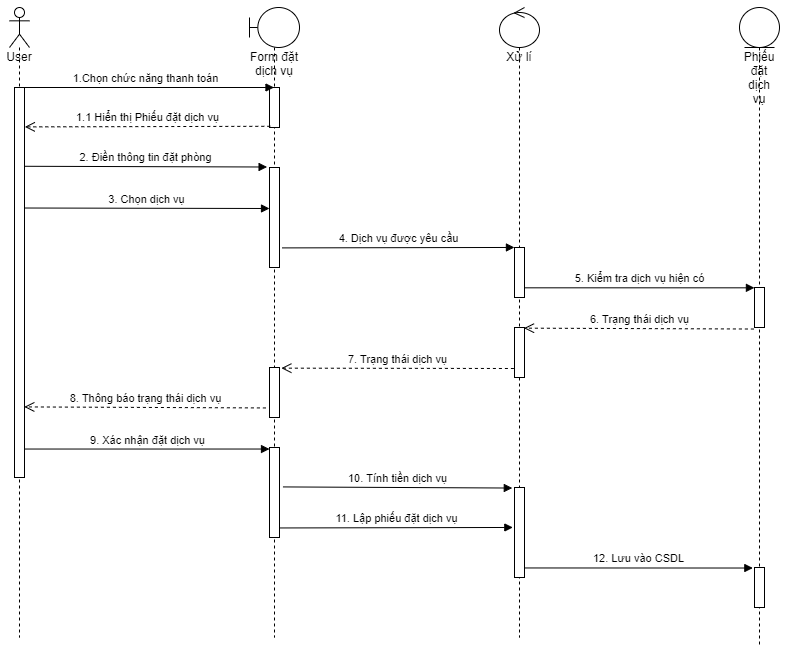

The diagram above was exported from draw.io. Its source (the exported page's mxGraphModel, read from the mxfile embedded in the PNG):
<mxGraphModel dx="692" dy="405" grid="1" gridSize="10" guides="1" tooltips="1" connect="1" arrows="1" fold="1" page="1" pageScale="1" pageWidth="850" pageHeight="1100" math="0" shadow="0">
  <root>
    <mxCell id="0" />
    <mxCell id="1" parent="0" />
    <mxCell id="RyOKH3HWzJ3q4ps3MpHz-1" value="User" style="shape=umlLifeline;participant=umlActor;perimeter=lifelinePerimeter;whiteSpace=wrap;html=1;container=1;collapsible=0;recursiveResize=0;verticalAlign=top;spacingTop=36;outlineConnect=0;" vertex="1" parent="1">
      <mxGeometry x="10" y="160" width="20" height="630" as="geometry" />
    </mxCell>
    <mxCell id="RyOKH3HWzJ3q4ps3MpHz-10" value="" style="html=1;points=[];perimeter=orthogonalPerimeter;" vertex="1" parent="RyOKH3HWzJ3q4ps3MpHz-1">
      <mxGeometry x="5" y="80" width="10" height="390" as="geometry" />
    </mxCell>
    <mxCell id="RyOKH3HWzJ3q4ps3MpHz-4" value="Form đặt dịch vụ" style="shape=umlLifeline;participant=umlBoundary;perimeter=lifelinePerimeter;whiteSpace=wrap;html=1;container=1;collapsible=0;recursiveResize=0;verticalAlign=top;spacingTop=36;outlineConnect=0;" vertex="1" parent="1">
      <mxGeometry x="250" y="160" width="50" height="630" as="geometry" />
    </mxCell>
    <mxCell id="RyOKH3HWzJ3q4ps3MpHz-11" value="" style="html=1;points=[];perimeter=orthogonalPerimeter;" vertex="1" parent="RyOKH3HWzJ3q4ps3MpHz-4">
      <mxGeometry x="20" y="80" width="10" height="40" as="geometry" />
    </mxCell>
    <mxCell id="RyOKH3HWzJ3q4ps3MpHz-18" value="" style="html=1;points=[];perimeter=orthogonalPerimeter;" vertex="1" parent="RyOKH3HWzJ3q4ps3MpHz-4">
      <mxGeometry x="20" y="160" width="10" height="100" as="geometry" />
    </mxCell>
    <mxCell id="RyOKH3HWzJ3q4ps3MpHz-27" value="" style="html=1;points=[];perimeter=orthogonalPerimeter;" vertex="1" parent="RyOKH3HWzJ3q4ps3MpHz-4">
      <mxGeometry x="20" y="360" width="10" height="50" as="geometry" />
    </mxCell>
    <mxCell id="RyOKH3HWzJ3q4ps3MpHz-5" value="Phiếu đặt dịch vụ" style="shape=umlLifeline;participant=umlEntity;perimeter=lifelinePerimeter;whiteSpace=wrap;html=1;container=1;collapsible=0;recursiveResize=0;verticalAlign=top;spacingTop=36;outlineConnect=0;size=40;" vertex="1" parent="1">
      <mxGeometry x="740" y="160" width="40" height="640" as="geometry" />
    </mxCell>
    <mxCell id="RyOKH3HWzJ3q4ps3MpHz-34" value="" style="html=1;points=[];perimeter=orthogonalPerimeter;" vertex="1" parent="RyOKH3HWzJ3q4ps3MpHz-5">
      <mxGeometry x="15" y="560" width="10" height="40" as="geometry" />
    </mxCell>
    <mxCell id="RyOKH3HWzJ3q4ps3MpHz-6" value="Xử lí" style="shape=umlLifeline;participant=umlControl;perimeter=lifelinePerimeter;whiteSpace=wrap;html=1;container=1;collapsible=0;recursiveResize=0;verticalAlign=top;spacingTop=36;outlineConnect=0;" vertex="1" parent="1">
      <mxGeometry x="500" y="160" width="40" height="630" as="geometry" />
    </mxCell>
    <mxCell id="RyOKH3HWzJ3q4ps3MpHz-14" value="" style="html=1;points=[];perimeter=orthogonalPerimeter;" vertex="1" parent="RyOKH3HWzJ3q4ps3MpHz-6">
      <mxGeometry x="15" y="240" width="10" height="50" as="geometry" />
    </mxCell>
    <mxCell id="RyOKH3HWzJ3q4ps3MpHz-25" value="" style="html=1;points=[];perimeter=orthogonalPerimeter;" vertex="1" parent="RyOKH3HWzJ3q4ps3MpHz-6">
      <mxGeometry x="15" y="320" width="10" height="50" as="geometry" />
    </mxCell>
    <mxCell id="RyOKH3HWzJ3q4ps3MpHz-7" value="1.Chọn chức năng thanh toán" style="html=1;verticalAlign=bottom;endArrow=block;exitX=0.34;exitY=0;exitDx=0;exitDy=0;exitPerimeter=0;" edge="1" parent="1" source="RyOKH3HWzJ3q4ps3MpHz-10" target="RyOKH3HWzJ3q4ps3MpHz-4">
      <mxGeometry width="80" relative="1" as="geometry">
        <mxPoint x="380" y="310" as="sourcePoint" />
        <mxPoint x="460" y="310" as="targetPoint" />
      </mxGeometry>
    </mxCell>
    <mxCell id="RyOKH3HWzJ3q4ps3MpHz-13" value="4. Dịch vụ được yêu cầu" style="html=1;verticalAlign=bottom;endArrow=block;exitX=1.28;exitY=0.804;exitDx=0;exitDy=0;exitPerimeter=0;entryX=-0.007;entryY=-0.001;entryDx=0;entryDy=0;entryPerimeter=0;" edge="1" parent="1" source="RyOKH3HWzJ3q4ps3MpHz-18" target="RyOKH3HWzJ3q4ps3MpHz-14">
      <mxGeometry width="80" relative="1" as="geometry">
        <mxPoint x="300" y="280" as="sourcePoint" />
        <mxPoint x="510" y="400" as="targetPoint" />
      </mxGeometry>
    </mxCell>
    <mxCell id="RyOKH3HWzJ3q4ps3MpHz-15" value="1.1 Hiển thị Phiếu đặt dịch vụ" style="html=1;verticalAlign=bottom;endArrow=open;dashed=1;endSize=8;entryX=1.033;entryY=0.101;entryDx=0;entryDy=0;entryPerimeter=0;exitX=0.08;exitY=0.97;exitDx=0;exitDy=0;exitPerimeter=0;" edge="1" parent="1" source="RyOKH3HWzJ3q4ps3MpHz-11" target="RyOKH3HWzJ3q4ps3MpHz-10">
      <mxGeometry relative="1" as="geometry">
        <mxPoint x="250" y="280" as="sourcePoint" />
        <mxPoint x="210" y="310" as="targetPoint" />
      </mxGeometry>
    </mxCell>
    <mxCell id="RyOKH3HWzJ3q4ps3MpHz-16" value="2. Điền thông tin đặt phòng" style="html=1;verticalAlign=bottom;endArrow=block;exitX=0.98;exitY=0.202;exitDx=0;exitDy=0;exitPerimeter=0;entryX=-0.24;entryY=-0.005;entryDx=0;entryDy=0;entryPerimeter=0;" edge="1" parent="1" source="RyOKH3HWzJ3q4ps3MpHz-10" target="RyOKH3HWzJ3q4ps3MpHz-18">
      <mxGeometry width="80" relative="1" as="geometry">
        <mxPoint x="90" y="360" as="sourcePoint" />
        <mxPoint x="240" y="321" as="targetPoint" />
      </mxGeometry>
    </mxCell>
    <mxCell id="RyOKH3HWzJ3q4ps3MpHz-17" value="3. Chọn dịch vụ" style="html=1;verticalAlign=bottom;endArrow=block;exitX=0.98;exitY=0.309;exitDx=0;exitDy=0;exitPerimeter=0;" edge="1" parent="1" source="RyOKH3HWzJ3q4ps3MpHz-10">
      <mxGeometry width="80" relative="1" as="geometry">
        <mxPoint x="90" y="410" as="sourcePoint" />
        <mxPoint x="270" y="361" as="targetPoint" />
      </mxGeometry>
    </mxCell>
    <mxCell id="RyOKH3HWzJ3q4ps3MpHz-22" value="5. Kiểm tra dịch vụ hiện có" style="html=1;verticalAlign=bottom;endArrow=block;entryX=-0.007;entryY=0.008;entryDx=0;entryDy=0;entryPerimeter=0;" edge="1" parent="1" source="RyOKH3HWzJ3q4ps3MpHz-14" target="RyOKH3HWzJ3q4ps3MpHz-12">
      <mxGeometry width="80" relative="1" as="geometry">
        <mxPoint x="540" y="450" as="sourcePoint" />
        <mxPoint x="620" y="450" as="targetPoint" />
      </mxGeometry>
    </mxCell>
    <mxCell id="RyOKH3HWzJ3q4ps3MpHz-12" value="" style="html=1;points=[];perimeter=orthogonalPerimeter;" vertex="1" parent="1">
      <mxGeometry x="755" y="440" width="10" height="40" as="geometry" />
    </mxCell>
    <mxCell id="RyOKH3HWzJ3q4ps3MpHz-24" value="6. Trạng thái dịch vụ" style="html=1;verticalAlign=bottom;endArrow=open;dashed=1;endSize=8;exitX=-0.06;exitY=1.038;exitDx=0;exitDy=0;exitPerimeter=0;entryX=0.953;entryY=0.013;entryDx=0;entryDy=0;entryPerimeter=0;" edge="1" parent="1" source="RyOKH3HWzJ3q4ps3MpHz-12" target="RyOKH3HWzJ3q4ps3MpHz-25">
      <mxGeometry relative="1" as="geometry">
        <mxPoint x="620" y="450" as="sourcePoint" />
        <mxPoint x="540" y="479" as="targetPoint" />
      </mxGeometry>
    </mxCell>
    <mxCell id="RyOKH3HWzJ3q4ps3MpHz-26" value="7. Trạng thái dịch vụ" style="html=1;verticalAlign=bottom;endArrow=open;dashed=1;endSize=8;exitX=-0.06;exitY=0.82;exitDx=0;exitDy=0;exitPerimeter=0;entryX=1.187;entryY=0.013;entryDx=0;entryDy=0;entryPerimeter=0;" edge="1" parent="1" source="RyOKH3HWzJ3q4ps3MpHz-25" target="RyOKH3HWzJ3q4ps3MpHz-27">
      <mxGeometry relative="1" as="geometry">
        <mxPoint x="510" y="510" as="sourcePoint" />
        <mxPoint x="360" y="521" as="targetPoint" />
      </mxGeometry>
    </mxCell>
    <mxCell id="RyOKH3HWzJ3q4ps3MpHz-28" value="8. Thông báo trạng thái dịch vụ" style="html=1;verticalAlign=bottom;endArrow=open;dashed=1;endSize=8;exitX=-0.36;exitY=0.809;exitDx=0;exitDy=0;exitPerimeter=0;entryX=0.98;entryY=0.819;entryDx=0;entryDy=0;entryPerimeter=0;" edge="1" parent="1" source="RyOKH3HWzJ3q4ps3MpHz-27" target="RyOKH3HWzJ3q4ps3MpHz-10">
      <mxGeometry relative="1" as="geometry">
        <mxPoint x="230" y="560" as="sourcePoint" />
        <mxPoint x="150" y="560" as="targetPoint" />
      </mxGeometry>
    </mxCell>
    <mxCell id="RyOKH3HWzJ3q4ps3MpHz-29" value="9. Xác nhận đặt dịch vụ" style="html=1;verticalAlign=bottom;endArrow=block;exitX=1.033;exitY=0.927;exitDx=0;exitDy=0;exitPerimeter=0;" edge="1" parent="1" source="RyOKH3HWzJ3q4ps3MpHz-10" target="RyOKH3HWzJ3q4ps3MpHz-30">
      <mxGeometry width="80" relative="1" as="geometry">
        <mxPoint x="260" y="580" as="sourcePoint" />
        <mxPoint x="230" y="610" as="targetPoint" />
      </mxGeometry>
    </mxCell>
    <mxCell id="RyOKH3HWzJ3q4ps3MpHz-30" value="" style="html=1;points=[];perimeter=orthogonalPerimeter;" vertex="1" parent="1">
      <mxGeometry x="270" y="600" width="10" height="90" as="geometry" />
    </mxCell>
    <mxCell id="RyOKH3HWzJ3q4ps3MpHz-31" value="" style="html=1;points=[];perimeter=orthogonalPerimeter;" vertex="1" parent="1">
      <mxGeometry x="515" y="640" width="10" height="90" as="geometry" />
    </mxCell>
    <mxCell id="RyOKH3HWzJ3q4ps3MpHz-32" value="10. Tính tiền dịch vụ" style="html=1;verticalAlign=bottom;endArrow=block;exitX=1.347;exitY=0.438;exitDx=0;exitDy=0;exitPerimeter=0;entryX=-0.22;entryY=0.006;entryDx=0;entryDy=0;entryPerimeter=0;" edge="1" parent="1" source="RyOKH3HWzJ3q4ps3MpHz-30" target="RyOKH3HWzJ3q4ps3MpHz-31">
      <mxGeometry width="80" relative="1" as="geometry">
        <mxPoint x="450" y="650" as="sourcePoint" />
        <mxPoint x="530" y="650" as="targetPoint" />
      </mxGeometry>
    </mxCell>
    <mxCell id="RyOKH3HWzJ3q4ps3MpHz-33" value="11. Lập phiếu đặt dịch vụ" style="html=1;verticalAlign=bottom;endArrow=block;exitX=1.08;exitY=0.894;exitDx=0;exitDy=0;exitPerimeter=0;entryX=-0.167;entryY=0.444;entryDx=0;entryDy=0;entryPerimeter=0;" edge="1" parent="1" source="RyOKH3HWzJ3q4ps3MpHz-30" target="RyOKH3HWzJ3q4ps3MpHz-31">
      <mxGeometry width="80" relative="1" as="geometry">
        <mxPoint x="450" y="650" as="sourcePoint" />
        <mxPoint x="513" y="684" as="targetPoint" />
      </mxGeometry>
    </mxCell>
    <mxCell id="RyOKH3HWzJ3q4ps3MpHz-35" value="12. Lưu vào CSDL" style="html=1;verticalAlign=bottom;endArrow=block;exitX=0.953;exitY=0.894;exitDx=0;exitDy=0;exitPerimeter=0;entryX=-0.167;entryY=0.013;entryDx=0;entryDy=0;entryPerimeter=0;" edge="1" parent="1" source="RyOKH3HWzJ3q4ps3MpHz-31" target="RyOKH3HWzJ3q4ps3MpHz-34">
      <mxGeometry width="80" relative="1" as="geometry">
        <mxPoint x="580" y="670" as="sourcePoint" />
        <mxPoint x="710" y="700" as="targetPoint" />
      </mxGeometry>
    </mxCell>
  </root>
</mxGraphModel>